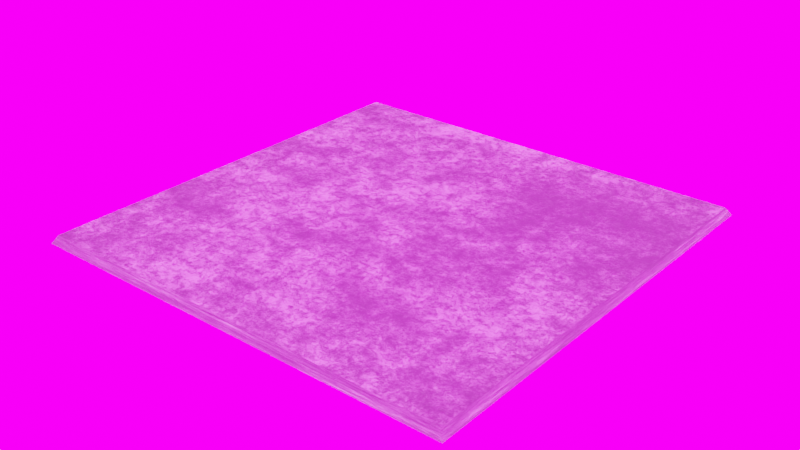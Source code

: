 # Source: Concrete_shader.blend  (saved by Blender 2.82.7; exported with 4.5.12 LTS)
import bpy
from mathutils import Matrix  # noqa: F401  (used for matrix-valued properties, if any)

bpy.ops.wm.read_factory_settings(use_empty=True)
scene = bpy.context.scene
scene.name = 'Scene'

# ---- collections
col_collection = bpy.data.collections.new('Collection'); scene.collection.children.link(col_collection)

# ---- images (referenced by path relative to the original .blend; pixels are not part of the script)
import os
ASSET_DIR = os.environ.get("B2B_ASSET_DIR", "")  # directory of the original .blend (textures are referenced by path, not embedded)
HERE = os.path.dirname(os.path.abspath(__file__))  # packed textures are extracted next to this script under _unpacked/

def load_image(name, relpath, width, height, colorspace="sRGB"):
    """Load a texture the original file referenced (path relative to the .blend, or extracted next to this script)."""
    p = next((c for c in (os.path.join(HERE, relpath), os.path.join(ASSET_DIR, relpath)) if relpath and os.path.exists(c)), "")
    if p:
        img = bpy.data.images.load(p, check_existing=True)
        img.name = name
    else:  # same state as the original file: an image datablock whose file is absent (Cycles renders it pink)
        img = bpy.data.images.new(name, width, height)
        img.source = "FILE"
        img.filepath = "//" + (relpath or name)
    img.colorspace_settings.name = colorspace
    return img
img_combined = load_image('Combined', 'combined_circle(1024).png', 1024, 1024, 'sRGB')
img_small_hangar_01_1k_hdr = load_image('small_hangar_01_1k.hdr', 'small_hangar_01_1k.hdr', 1024, 1024, 'Linear Rec.709')

# ---- materials (node trees are filled in below, after node groups)
mat_concrete_2 = bpy.data.materials.new('Concrete 2')

# ---- material node trees
mat_concrete_2.use_nodes = True; mat_concrete_2.node_tree.nodes.clear()
_N = mat_concrete_2.node_tree.nodes; _L = mat_concrete_2.node_tree.links
n0 = _N.new('ShaderNodeBsdfPrincipled'); n0.name = 'Principled BSDF'; n0.location = (1026, 358)
n0.distribution = 'GGX'
n0.subsurface_method = 'BURLEY'
n0.inputs[0].default_value = (0.1781, 0.1781, 0.1781, 1.0)
n0.inputs[2].default_value = 1.0
n0.inputs[3].default_value = 1.45
n0.inputs[13].default_value = 0.0
n0.inputs[27].default_value = (0.0, 0.0, 0.0, 1.0)
n0.inputs[28].default_value = 1.0
n1 = _N.new('ShaderNodeBsdfPrincipled'); n1.name = 'Principled BSDF.001'; n1.location = (1305, 185)
n1.distribution = 'GGX'
n1.subsurface_method = 'BURLEY'
n1.inputs[2].default_value = 1.0
n1.inputs[3].default_value = 1.45
n1.inputs[13].default_value = 0.0
n1.inputs[27].default_value = (0.0, 0.0, 0.0, 1.0)
n1.inputs[28].default_value = 1.0
n2 = _N.new('ShaderNodeValToRGB'); n2.name = 'ColorRamp.001'; n2.location = (734, 812)
while len(n2.color_ramp.elements) > 1: n2.color_ramp.elements.remove(n2.color_ramp.elements[-1])
n2.color_ramp.elements[0].position = 0.0; n2.color_ramp.elements[0].color = (0.06895, 0.06895, 0.06895, 1.0)
_e = n2.color_ramp.elements.new(1.0); _e.color = (1.0, 1.0, 1.0, 1.0)
n3 = _N.new('ShaderNodeOutputMaterial'); n3.name = 'Material Output'; n3.location = (1847, 353)
n4 = _N.new('ShaderNodeMixShader'); n4.name = 'Mix Shader'; n4.location = (1539, 325)
n5 = _N.new('ShaderNodeValToRGB'); n5.name = 'ColorRamp'; n5.location = (765, 551)
while len(n5.color_ramp.elements) > 1: n5.color_ramp.elements.remove(n5.color_ramp.elements[-1])
n5.color_ramp.elements[0].position = 0.0; n5.color_ramp.elements[0].color = (0.03691, 0.03691, 0.03691, 1.0)
_e = n5.color_ramp.elements.new(1.0); _e.color = (0.4615, 0.4615, 0.4615, 1.0)
n6 = _N.new('ShaderNodeTexNoise'); n6.name = 'Musgrave Texture'; n6.location = (480, 555)
n6.width = 150
n6.noise_type = 'MULTIFRACTAL'
n6.normalize = False
n6.inputs[2].default_value = 1.0
n6.inputs[3].default_value = 14.0
n6.inputs[4].default_value = 1.0
n7 = _N.new('ShaderNodeDisplacement'); n7.name = 'Displacement'; n7.location = (1185, 742)
n7.inputs[2].default_value = 0.1
n8 = _N.new('ShaderNodeTexImage'); n8.name = 'Image Texture'; n8.location = (-512, 644)
n8.image = img_combined
_L.new(n0.outputs[0], n4.inputs[1])
_L.new(n1.outputs[0], n4.inputs[2])
_L.new(n6.outputs[0], n5.inputs[0])
_L.new(n5.outputs[0], n4.inputs[0])
_L.new(n6.outputs[0], n2.inputs[0])
_L.new(n2.outputs[0], n7.inputs[0])
_L.new(n7.outputs[0], n3.inputs[2])
_L.new(n4.outputs[0], n3.inputs[0])
n3.is_active_output = True

# ---- world
world_world = bpy.data.worlds.new('World'); scene.world = world_world
world_world.use_nodes = True; world_world.node_tree.nodes.clear()
_N = world_world.node_tree.nodes; _L = world_world.node_tree.links
n0 = _N.new('ShaderNodeOutputWorld'); n0.name = 'World Output'; n0.location = (300, 300)
n1 = _N.new('ShaderNodeBackground'); n1.name = 'Background'; n1.location = (10, 300)
n1.inputs[1].default_value = 6.0
n2 = _N.new('ShaderNodeTexImage'); n2.name = 'Image Texture'; n2.location = (-280, 280)
n2.image = img_small_hangar_01_1k_hdr
_L.new(n1.outputs[0], n0.inputs[0])
_L.new(n2.outputs[0], n1.inputs[0])
n0.is_active_output = True
world_world.color = (0.05088, 0.05088, 0.05088)
world_world.use_sun_shadow = False
world_world.sun_shadow_jitter_overblur = 0.0

# ---- meshes
me_plane = bpy.data.meshes.new('Plane')
me_plane.from_pydata([(-1.0, -1.0, 0.0), (1.0, -1.0, 0.0), (-1.0, 1.0, 0.0), (1.0, 1.0, 0.0), (-0.9766, 0.9766, 0.03716), (-0.9766, -0.9766, 0.03716), (0.9766, -0.9766, 0.03716), (0.9766, 0.9766, 0.03716)], [], [(5, 6, 7, 4), (5, 4, 2, 0), (6, 5, 0, 1), (7, 6, 1, 3), (4, 7, 3, 2)])
_uv = me_plane.uv_layers.new(name='UVMap')
_uv.uv.foreach_set('vector', [0.9948, 0.9979, -0.003147, 1.004, 0.001177, 0.0005354, 0.9976, -0.002877, 0.9948, 0.9979, 0.9976, -0.002877, 1.019, -0.02502, 1.018, 1.02, -0.003147, 1.004, 0.9948, 0.9979, 1.018, 1.02, -0.0247, 1.027, 0.001177, 0.0005354, -0.003147, 1.004, -0.0247, 1.027, -0.0216, -0.0216, 0.9976, -0.002877, 0.001177, 0.0005354, -0.0216, -0.0216, 1.019, -0.02502])
me_plane.materials.append(mat_concrete_2)
me_plane.use_remesh_fix_poles = True
me_plane.use_remesh_preserve_attributes = False
me_plane.use_mirror_vertex_groups = False
me_plane.update()

# ---- objects
ob_plane = bpy.data.objects.new('Plane', me_plane)

# ---- transforms, parenting, visibility, modifiers, constraints
ob_plane.location = (0.0, 0.0, 0.0)
ob_plane.lineart.crease_threshold = 0.0

# ---- collection membership
col_collection.objects.link(ob_plane)

# ---- scene / render settings (as saved in the file)
scene.frame_start = 1; scene.frame_end = 250; scene.frame_set(0)
scene.render.engine = 'CYCLES'
scene.cycles.use_denoising = False
scene.cycles.samples = 128
scene.cycles.sampling_pattern = 'TABULATED_SOBOL'
scene.cycles.use_adaptive_sampling = False
scene.cycles.use_light_tree = False
scene.eevee.taa_samples = 2
scene.eevee.taa_render_samples = 128
scene.view_settings.view_transform = 'Filmic'
bpy.context.view_layer.update()

# ---- added for rendering (the .blend has no active camera and no usable light): camera, sun
cam_auto = bpy.data.cameras.new('AutoCamera')
cam_auto.lens = 50.0
cam_auto.sensor_width = 36.0
cam_auto.clip_end = 1000.0
ob_auto_camera = bpy.data.objects.new('AutoCamera', cam_auto)
scene.collection.objects.link(ob_auto_camera)
ob_auto_camera.location = (2.61716, -3.14059, 2.11231)
ob_auto_camera.rotation_euler = (1.09748, -7.21219e-08, 0.694738)
scene.camera = ob_auto_camera
light_auto_sun = bpy.data.lights.new('AutoSun', 'SUN')
light_auto_sun.energy = 3.0
light_auto_sun.angle = 0.0523599
ob_auto_sun = bpy.data.objects.new('AutoSun', light_auto_sun)
scene.collection.objects.link(ob_auto_sun)
ob_auto_sun.rotation_euler = (0.872665, 0.174533, 0.523599)
bpy.context.view_layer.update()
